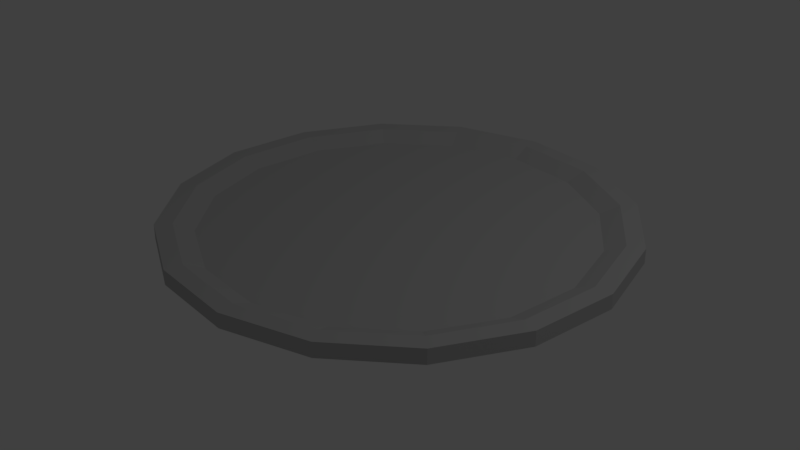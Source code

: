 # Source: tray.blend  (saved by Blender 2.79.0; exported with 4.5.12 LTS)
import bpy
from mathutils import Matrix  # noqa: F401  (used for matrix-valued properties, if any)

bpy.ops.wm.read_factory_settings(use_empty=True)
scene = bpy.context.scene
scene.name = 'Scene'

# ---- collections
col_collection_1 = bpy.data.collections.new('Collection 1'); scene.collection.children.link(col_collection_1)

# ---- materials (node trees are filled in below, after node groups)
mat_material_001 = bpy.data.materials.new('Material.001')
mat_material_001.alpha_threshold = 0.0
mat_material_001.use_transparent_shadow = False
mat_material_001.diffuse_color = (0.5071, 0.5071, 0.5071, 1.0)
mat_material_001.roughness = 0.5
mat_material_001.specular_intensity = 1.0

# ---- material node trees

# ---- world
world_world = bpy.data.worlds.new('World'); scene.world = world_world
world_world.color = (0.05088, 0.05088, 0.05088)
world_world.use_sun_shadow = False
world_world.sun_shadow_jitter_overblur = 0.0
world_world.cycles.sampling_method = 'MANUAL'

# ---- lights
light_lamp = bpy.data.lights.new('Lamp', 'POINT')
light_lamp.transmission_factor = 0.0
light_lamp.cutoff_distance = 30.0
light_lamp.energy = 100.0
light_lamp.shadow_buffer_clip_start = 1.001
light_lamp.shadow_soft_size = 0.1
light_lamp.shadow_maximum_resolution = 0.006
light_lamp.use_absolute_resolution = True

# ---- meshes
me_cylinder_001 = bpy.data.meshes.new('Cylinder.001')
me_cylinder_001.from_pydata([(0.06865, 1.278, -0.08098), (0.06865, 1.566, 0.03818), (0.5577, 1.181, -0.08098), (0.668, 1.447, 0.03818), (0.9723, 0.9036, -0.08098), (1.176, 1.107, 0.03818), (1.249, 0.489, -0.08098), (1.516, 0.5993, 0.03818), (1.347, -8.137e-08, -0.08098), (1.635, -1.052e-07, 0.03818), (1.249, -0.489, -0.08098), (1.516, -0.5993, 0.03818), (0.9723, -0.9036, -0.08098), (1.176, -1.107, 0.03818), (0.5577, -1.181, -0.08098), (0.668, -1.447, 0.03818), (0.06865, -1.278, -0.08098), (0.06865, -1.566, 0.03818), (-0.4204, -1.181, -0.08098), (-0.5307, -1.447, 0.03818), (-0.835, -0.9036, -0.08098), (-1.039, -1.107, 0.03818), (-1.112, -0.489, -0.08098), (-1.378, -0.5993, 0.03818), (-1.209, -2.429e-08, -0.08098), (-1.497, -3.529e-08, 0.03818), (-1.112, 0.489, -0.08098), (-1.378, 0.5993, 0.03818), (-0.835, 0.9036, -0.08098), (-1.039, 1.107, 0.03818), (-0.4204, 1.181, -0.08098), (-0.5307, 1.447, 0.03818), (0.06865, 1.865, -0.01606), (0.7825, 1.723, -0.01606), (0.7825, 1.723, 0.1057), (0.06865, 1.865, 0.1057), (1.388, 1.319, -0.01606), (1.388, 1.319, 0.1057), (1.792, 0.7138, -0.01606), (1.792, 0.7138, 0.1057), (1.934, -8.058e-08, -0.01606), (1.934, -8.058e-08, 0.1057), (1.792, -0.7138, -0.01606), (1.792, -0.7138, 0.1057), (1.388, -1.319, -0.01606), (1.388, -1.319, 0.1057), (0.7825, -1.723, -0.01606), (0.7825, -1.723, 0.1057), (0.06865, -1.865, -0.01606), (0.06865, -1.865, 0.1057), (-0.6452, -1.723, -0.01606), (-0.6452, -1.723, 0.1057), (-1.25, -1.319, -0.01606), (-1.25, -1.319, 0.1057), (-1.655, -0.7138, -0.01606), (-1.655, -0.7138, 0.1057), (-1.797, 2.32e-08, -0.01606), (-1.797, 2.32e-08, 0.1057), (-1.655, 0.7138, -0.01606), (-1.655, 0.7138, 0.1057), (-1.25, 1.319, -0.01606), (-1.25, 1.319, 0.1057), (-0.6452, 1.723, -0.01606), (-0.6452, 1.723, 0.1057), (0.06865, 1.519, -0.01606), (0.65, 1.404, -0.01606), (0.7287, 1.594, 0.1084), (0.06865, 1.725, 0.1084), (1.143, 1.074, -0.01606), (1.288, 1.22, 0.1084), (1.472, 0.5814, -0.01606), (1.662, 0.6601, 0.1084), (1.588, -8.321e-08, -0.01606), (1.794, -9.782e-08, 0.1084), (1.472, -0.5814, -0.01606), (1.662, -0.6601, 0.1084), (1.143, -1.074, -0.01606), (1.288, -1.22, 0.1084), (0.65, -1.404, -0.01606), (0.7287, -1.594, 0.1084), (0.06865, -1.519, -0.01606), (0.06865, -1.725, 0.1084), (-0.5127, -1.404, -0.01606), (-0.5914, -1.594, 0.1084), (-1.006, -1.074, -0.01606), (-1.151, -1.22, 0.1084), (-1.335, -0.5814, -0.01606), (-1.525, -0.6601, 0.1084), (-1.451, -4.611e-10, -0.01606), (-1.656, -3.873e-09, 0.1084), (-1.335, 0.5814, -0.01606), (-1.525, 0.6601, 0.1084), (-1.006, 1.074, -0.01606), (-1.151, 1.22, 0.1084), (-0.5127, 1.404, -0.01606), (-0.5914, 1.594, 0.1084)], [], [(32, 35, 34, 33), (33, 34, 37, 36), (36, 37, 39, 38), (38, 39, 41, 40), (40, 41, 43, 42), (42, 43, 45, 44), (44, 45, 47, 46), (46, 47, 49, 48), (48, 49, 51, 50), (50, 51, 53, 52), (52, 53, 55, 54), (54, 55, 57, 56), (56, 57, 59, 58), (58, 59, 61, 60), (3, 1, 31, 29, 27, 25, 23, 21, 19, 17, 15, 13, 11, 9, 7, 5), (60, 61, 63, 62), (62, 63, 35, 32), (0, 2, 4, 6, 8, 10, 12, 14, 16, 18, 20, 22, 24, 26, 28, 30), (65, 64, 32, 33), (67, 66, 34, 35), (68, 65, 33, 36), (66, 69, 37, 34), (70, 68, 36, 38), (69, 71, 39, 37), (72, 70, 38, 40), (71, 73, 41, 39), (74, 72, 40, 42), (73, 75, 43, 41), (76, 74, 42, 44), (75, 77, 45, 43), (78, 76, 44, 46), (77, 79, 47, 45), (80, 78, 46, 48), (79, 81, 49, 47), (82, 80, 48, 50), (81, 83, 51, 49), (84, 82, 50, 52), (83, 85, 53, 51), (86, 84, 52, 54), (85, 87, 55, 53), (88, 86, 54, 56), (87, 89, 57, 55), (90, 88, 56, 58), (89, 91, 59, 57), (92, 90, 58, 60), (91, 93, 61, 59), (94, 92, 60, 62), (93, 95, 63, 61), (64, 94, 62, 32), (95, 67, 35, 63), (2, 0, 64, 65), (1, 3, 66, 67), (4, 2, 65, 68), (3, 5, 69, 66), (6, 4, 68, 70), (5, 7, 71, 69), (8, 6, 70, 72), (7, 9, 73, 71), (10, 8, 72, 74), (9, 11, 75, 73), (12, 10, 74, 76), (11, 13, 77, 75), (14, 12, 76, 78), (13, 15, 79, 77), (16, 14, 78, 80), (15, 17, 81, 79), (18, 16, 80, 82), (17, 19, 83, 81), (20, 18, 82, 84), (19, 21, 85, 83), (22, 20, 84, 86), (21, 23, 87, 85), (24, 22, 86, 88), (23, 25, 89, 87), (26, 24, 88, 90), (25, 27, 91, 89), (28, 26, 90, 92), (27, 29, 93, 91), (30, 28, 92, 94), (29, 31, 95, 93), (0, 30, 94, 64), (31, 1, 67, 95)])
me_cylinder_001.materials.append(mat_material_001)
me_cylinder_001.use_remesh_preserve_volume = False
me_cylinder_001.use_remesh_preserve_attributes = False
me_cylinder_001.use_mirror_vertex_groups = False
me_cylinder_001.update()

# ---- objects
ob_tray = bpy.data.objects.new('Tray', me_cylinder_001)
ob_lamp = bpy.data.objects.new('Lamp', light_lamp)

# ---- transforms, parenting, visibility, modifiers, constraints
ob_tray.location = (-0.05489, -0.1221, 0.001727)
ob_tray.scale = (0.9407, 0.9407, 0.9407)
ob_tray.lineart.crease_threshold = 0.0
ob_lamp.location = (4.076, 1.005, 5.904)
ob_lamp.rotation_euler = (0.6503, 0.05522, 1.866)
ob_lamp.lock_rotations_4d = False
ob_lamp.empty_display_type = 'ARROWS'
ob_lamp.color = (0.0, 0.0, 0.0, 0.0)
ob_lamp.lineart.crease_threshold = 0.0

# ---- collection membership
col_collection_1.objects.link(ob_tray)
col_collection_1.objects.link(ob_lamp)

# ---- scene / render settings (as saved in the file)
scene.frame_start = 1; scene.frame_end = 250; scene.frame_set(1)
scene.render.engine = 'BLENDER_EEVEE_NEXT'
scene.render.resolution_percentage = 50
scene.render.dither_intensity = 0.0
scene.cycles.use_denoising = False
scene.cycles.samples = 128
scene.cycles.sampling_pattern = 'TABULATED_SOBOL'
scene.cycles.use_adaptive_sampling = False
scene.cycles.use_light_tree = False
scene.cycles.blur_glossy = 0.0
scene.cycles.sample_clamp_indirect = 0.0
scene.view_settings.view_transform = 'Standard'
bpy.context.view_layer.update()

# ---- added for rendering (the .blend has no active camera): camera
cam_auto = bpy.data.cameras.new('AutoCamera')
cam_auto.lens = 50.0
cam_auto.sensor_width = 36.0
cam_auto.clip_end = 1000.0
ob_auto_camera = bpy.data.objects.new('AutoCamera', cam_auto)
scene.collection.objects.link(ob_auto_camera)
ob_auto_camera.location = (4.60443, -5.63583, 3.69041)
ob_auto_camera.rotation_euler = (1.09748, -7.21219e-08, 0.694738)
scene.camera = ob_auto_camera
bpy.context.view_layer.update()
